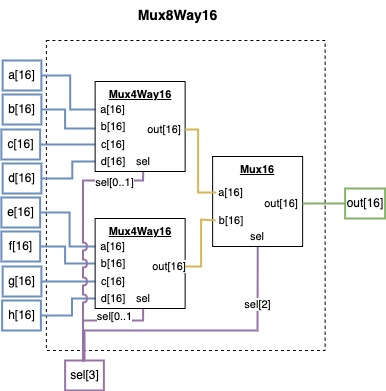

The diagram above was exported from draw.io. Its source (the exported page's mxGraphModel, read from the mxfile embedded in the PNG):
<mxGraphModel dx="1109" dy="859" grid="1" gridSize="10" guides="1" tooltips="1" connect="1" arrows="1" fold="1" page="1" pageScale="1" pageWidth="850" pageHeight="1100" math="0" shadow="0">
  <root>
    <mxCell id="0" />
    <mxCell id="1" parent="0" />
    <mxCell id="2" value="&lt;font style=&quot;font-size: 14px;&quot;&gt;&lt;b&gt;Mux8&lt;/b&gt;&lt;/font&gt;&lt;b style=&quot;font-size: 14px; background-color: transparent; color: light-dark(rgb(0, 0, 0), rgb(255, 255, 255));&quot;&gt;Way16&lt;/b&gt;" style="text;html=1;align=center;verticalAlign=middle;whiteSpace=wrap;rounded=0;" vertex="1" parent="1">
      <mxGeometry x="587.62" y="2345" width="95" height="30" as="geometry" />
    </mxCell>
    <mxCell id="3" value="" style="rounded=0;whiteSpace=wrap;html=1;dashed=1;" vertex="1" parent="1">
      <mxGeometry x="503.87" y="2385" width="278.76" height="310" as="geometry" />
    </mxCell>
    <mxCell id="4" value="out[16]" style="text;html=1;align=center;verticalAlign=middle;whiteSpace=wrap;rounded=0;fillColor=none;strokeColor=#82b366;strokeWidth=2;" vertex="1" parent="1">
      <mxGeometry x="802.63" y="2533" width="40" height="30" as="geometry" />
    </mxCell>
    <mxCell id="5" style="edgeStyle=orthogonalEdgeStyle;shape=connector;rounded=0;orthogonalLoop=1;jettySize=auto;html=1;exitX=1;exitY=0.5;exitDx=0;exitDy=0;entryX=0;entryY=0.5;entryDx=0;entryDy=0;strokeColor=#6c8ebf;align=center;verticalAlign=middle;fontFamily=Helvetica;fontSize=11;fontColor=default;labelBackgroundColor=default;startFill=0;endArrow=none;fillColor=#dae8fc;strokeWidth=2;" edge="1" source="6" target="31" parent="1">
      <mxGeometry relative="1" as="geometry" />
    </mxCell>
    <mxCell id="6" value="a[16]" style="text;html=1;align=center;verticalAlign=middle;whiteSpace=wrap;rounded=0;fillColor=none;strokeColor=#6c8ebf;strokeWidth=2;" vertex="1" parent="1">
      <mxGeometry x="460.14" y="2405" width="38.75" height="30" as="geometry" />
    </mxCell>
    <mxCell id="7" style="edgeStyle=orthogonalEdgeStyle;shape=connector;rounded=0;orthogonalLoop=1;jettySize=auto;html=1;exitX=1;exitY=0.5;exitDx=0;exitDy=0;exitPerimeter=0;entryX=0;entryY=0.75;entryDx=0;entryDy=0;entryPerimeter=0;strokeColor=default;align=center;verticalAlign=middle;fontFamily=Helvetica;fontSize=11;fontColor=default;labelBackgroundColor=default;startFill=0;endArrow=none;" edge="1" parent="1">
      <mxGeometry relative="1" as="geometry">
        <mxPoint x="688.25" y="2490" as="sourcePoint" />
        <mxPoint x="688.25" y="2490" as="targetPoint" />
      </mxGeometry>
    </mxCell>
    <mxCell id="8" style="edgeStyle=orthogonalEdgeStyle;shape=connector;rounded=0;orthogonalLoop=1;jettySize=auto;html=1;exitX=1;exitY=0.5;exitDx=0;exitDy=0;entryX=0;entryY=0.5;entryDx=0;entryDy=0;strokeColor=#6c8ebf;align=center;verticalAlign=middle;fontFamily=Helvetica;fontSize=11;fontColor=default;labelBackgroundColor=default;startFill=0;endArrow=none;fillColor=#dae8fc;strokeWidth=2;" edge="1" source="9" target="39" parent="1">
      <mxGeometry relative="1" as="geometry" />
    </mxCell>
    <mxCell id="9" value="e[16]" style="text;html=1;align=center;verticalAlign=middle;whiteSpace=wrap;rounded=0;fillColor=none;strokeColor=#6c8ebf;strokeWidth=2;" vertex="1" parent="1">
      <mxGeometry x="458.87" y="2542" width="38.75" height="30" as="geometry" />
    </mxCell>
    <mxCell id="10" style="edgeStyle=orthogonalEdgeStyle;shape=connector;rounded=0;orthogonalLoop=1;jettySize=auto;html=1;exitX=0.5;exitY=0;exitDx=0;exitDy=0;entryX=0.5;entryY=1;entryDx=0;entryDy=0;strokeColor=#9673a6;align=center;verticalAlign=middle;fontFamily=Helvetica;fontSize=11;fontColor=default;labelBackgroundColor=default;startFill=0;endArrow=none;fillColor=#e1d5e7;strokeWidth=2;" edge="1" source="14" target="41" parent="1">
      <mxGeometry relative="1" as="geometry">
        <Array as="points">
          <mxPoint x="540.63" y="2665" />
          <mxPoint x="600.63" y="2665" />
        </Array>
      </mxGeometry>
    </mxCell>
    <mxCell id="11" value="sel[0..1" style="edgeLabel;html=1;align=center;verticalAlign=middle;resizable=0;points=[];fontFamily=Helvetica;fontSize=11;fontColor=default;labelBackgroundColor=default;" vertex="1" connectable="0" parent="10">
      <mxGeometry x="0.1364" y="3" relative="1" as="geometry">
        <mxPoint x="8" y="-2" as="offset" />
      </mxGeometry>
    </mxCell>
    <mxCell id="12" style="edgeStyle=orthogonalEdgeStyle;shape=connector;rounded=0;orthogonalLoop=1;jettySize=auto;html=1;exitX=0.5;exitY=0;exitDx=0;exitDy=0;entryX=0.5;entryY=1;entryDx=0;entryDy=0;strokeColor=#9673a6;align=center;verticalAlign=middle;fontFamily=Helvetica;fontSize=11;fontColor=default;labelBackgroundColor=default;startFill=0;endArrow=none;fillColor=#e1d5e7;strokeWidth=2;" edge="1" source="14" target="49" parent="1">
      <mxGeometry relative="1" as="geometry">
        <Array as="points">
          <mxPoint x="541.63" y="2675" />
          <mxPoint x="715.63" y="2675" />
        </Array>
      </mxGeometry>
    </mxCell>
    <mxCell id="13" value="sel[2]" style="edgeLabel;html=1;align=center;verticalAlign=middle;resizable=0;points=[];fontFamily=Helvetica;fontSize=11;fontColor=default;labelBackgroundColor=default;" vertex="1" connectable="0" parent="12">
      <mxGeometry x="0.6029" y="2" relative="1" as="geometry">
        <mxPoint x="1" as="offset" />
      </mxGeometry>
    </mxCell>
    <mxCell id="14" value="sel[3]" style="text;html=1;align=center;verticalAlign=middle;whiteSpace=wrap;rounded=0;fillColor=none;strokeColor=#9673a6;strokeWidth=2;" vertex="1" parent="1">
      <mxGeometry x="522.63" y="2705" width="38.75" height="30" as="geometry" />
    </mxCell>
    <mxCell id="15" style="edgeStyle=orthogonalEdgeStyle;shape=connector;rounded=0;orthogonalLoop=1;jettySize=auto;html=1;exitX=1;exitY=0.5;exitDx=0;exitDy=0;entryX=0;entryY=0.5;entryDx=0;entryDy=0;strokeColor=#6c8ebf;align=center;verticalAlign=middle;fontFamily=Helvetica;fontSize=11;fontColor=default;labelBackgroundColor=default;startFill=0;endArrow=none;fillColor=#dae8fc;strokeWidth=2;" edge="1" source="16" target="35" parent="1">
      <mxGeometry relative="1" as="geometry" />
    </mxCell>
    <mxCell id="16" value="c[16]" style="text;html=1;align=center;verticalAlign=middle;whiteSpace=wrap;rounded=0;fillColor=none;strokeColor=#6c8ebf;strokeWidth=2;" vertex="1" parent="1">
      <mxGeometry x="458.87" y="2474" width="38.75" height="30" as="geometry" />
    </mxCell>
    <mxCell id="17" style="edgeStyle=orthogonalEdgeStyle;shape=connector;rounded=0;orthogonalLoop=1;jettySize=auto;html=1;exitX=1;exitY=0.5;exitDx=0;exitDy=0;entryX=0;entryY=0.5;entryDx=0;entryDy=0;strokeColor=#6c8ebf;align=center;verticalAlign=middle;fontFamily=Helvetica;fontSize=11;fontColor=default;labelBackgroundColor=default;startFill=0;endArrow=none;fillColor=#dae8fc;strokeWidth=2;" edge="1" source="18" target="43" parent="1">
      <mxGeometry relative="1" as="geometry" />
    </mxCell>
    <mxCell id="18" value="g[16]" style="text;html=1;align=center;verticalAlign=middle;whiteSpace=wrap;rounded=0;fillColor=none;strokeColor=#6c8ebf;strokeWidth=2;" vertex="1" parent="1">
      <mxGeometry x="460.14" y="2611" width="38.75" height="30" as="geometry" />
    </mxCell>
    <mxCell id="19" style="edgeStyle=orthogonalEdgeStyle;shape=connector;rounded=0;orthogonalLoop=1;jettySize=auto;html=1;exitX=1;exitY=0.5;exitDx=0;exitDy=0;entryX=0;entryY=0.5;entryDx=0;entryDy=0;strokeColor=#6c8ebf;align=center;verticalAlign=middle;fontFamily=Helvetica;fontSize=11;fontColor=default;labelBackgroundColor=default;startFill=0;endArrow=none;fillColor=#dae8fc;strokeWidth=2;" edge="1" source="20" target="32" parent="1">
      <mxGeometry relative="1" as="geometry">
        <Array as="points">
          <mxPoint x="522.63" y="2454" />
          <mxPoint x="522.63" y="2473" />
        </Array>
      </mxGeometry>
    </mxCell>
    <mxCell id="20" value="b[16]" style="text;html=1;align=center;verticalAlign=middle;whiteSpace=wrap;rounded=0;fillColor=none;strokeColor=#6c8ebf;strokeWidth=2;" vertex="1" parent="1">
      <mxGeometry x="460.14" y="2439" width="38.75" height="30" as="geometry" />
    </mxCell>
    <mxCell id="21" style="edgeStyle=orthogonalEdgeStyle;shape=connector;rounded=0;orthogonalLoop=1;jettySize=auto;html=1;exitX=1;exitY=0.5;exitDx=0;exitDy=0;entryX=0;entryY=0.5;entryDx=0;entryDy=0;strokeColor=#6c8ebf;align=center;verticalAlign=middle;fontFamily=Helvetica;fontSize=11;fontColor=default;labelBackgroundColor=default;startFill=0;endArrow=none;fillColor=#dae8fc;strokeWidth=2;" edge="1" source="22" target="36" parent="1">
      <mxGeometry relative="1" as="geometry" />
    </mxCell>
    <mxCell id="22" value="d[16]" style="text;html=1;align=center;verticalAlign=middle;whiteSpace=wrap;rounded=0;fillColor=none;strokeColor=#6c8ebf;strokeWidth=2;" vertex="1" parent="1">
      <mxGeometry x="460.14" y="2508" width="38.75" height="30" as="geometry" />
    </mxCell>
    <mxCell id="23" style="edgeStyle=orthogonalEdgeStyle;shape=connector;rounded=0;orthogonalLoop=1;jettySize=auto;html=1;exitX=1;exitY=0.5;exitDx=0;exitDy=0;entryX=0;entryY=0.5;entryDx=0;entryDy=0;strokeColor=#6c8ebf;align=center;verticalAlign=middle;fontFamily=Helvetica;fontSize=11;fontColor=default;labelBackgroundColor=default;startFill=0;endArrow=none;fillColor=#dae8fc;strokeWidth=2;" edge="1" source="24" target="40" parent="1">
      <mxGeometry relative="1" as="geometry">
        <Array as="points">
          <mxPoint x="522.63" y="2591" />
          <mxPoint x="522.63" y="2608" />
        </Array>
      </mxGeometry>
    </mxCell>
    <mxCell id="24" value="f[16]" style="text;html=1;align=center;verticalAlign=middle;whiteSpace=wrap;rounded=0;fillColor=none;strokeColor=#6c8ebf;strokeWidth=2;" vertex="1" parent="1">
      <mxGeometry x="458.87" y="2576" width="38.75" height="30" as="geometry" />
    </mxCell>
    <mxCell id="25" style="edgeStyle=orthogonalEdgeStyle;shape=connector;rounded=0;orthogonalLoop=1;jettySize=auto;html=1;exitX=1;exitY=0.5;exitDx=0;exitDy=0;entryX=0;entryY=0.5;entryDx=0;entryDy=0;strokeColor=#6c8ebf;align=center;verticalAlign=middle;fontFamily=Helvetica;fontSize=11;fontColor=default;labelBackgroundColor=default;startFill=0;endArrow=none;fillColor=#dae8fc;strokeWidth=2;" edge="1" source="26" target="44" parent="1">
      <mxGeometry relative="1" as="geometry" />
    </mxCell>
    <mxCell id="26" value="h[16]" style="text;html=1;align=center;verticalAlign=middle;whiteSpace=wrap;rounded=0;fillColor=none;strokeColor=#6c8ebf;strokeWidth=2;" vertex="1" parent="1">
      <mxGeometry x="459.63" y="2645" width="38.75" height="30" as="geometry" />
    </mxCell>
    <mxCell id="27" style="edgeStyle=orthogonalEdgeStyle;shape=connector;rounded=0;orthogonalLoop=1;jettySize=auto;html=1;exitX=0.5;exitY=0;exitDx=0;exitDy=0;entryX=0.5;entryY=1;entryDx=0;entryDy=0;strokeColor=#9673a6;align=center;verticalAlign=middle;fontFamily=Helvetica;fontSize=11;fontColor=default;labelBackgroundColor=default;startFill=0;endArrow=none;jumpStyle=arc;fillColor=#e1d5e7;strokeWidth=2;" edge="1" source="14" target="33" parent="1">
      <mxGeometry relative="1" as="geometry">
        <Array as="points">
          <mxPoint x="540.63" y="2705" />
          <mxPoint x="540.63" y="2525" />
          <mxPoint x="600.63" y="2525" />
        </Array>
      </mxGeometry>
    </mxCell>
    <mxCell id="28" value="sel[0..1]" style="edgeLabel;html=1;align=center;verticalAlign=middle;resizable=0;points=[];fontFamily=Helvetica;fontSize=11;fontColor=default;labelBackgroundColor=default;" vertex="1" connectable="0" parent="27">
      <mxGeometry x="0.6819" y="-1" relative="1" as="geometry">
        <mxPoint x="1" as="offset" />
      </mxGeometry>
    </mxCell>
    <mxCell id="29" value="" style="group;fontFamily=Helvetica;fontSize=11;fontColor=default;labelBackgroundColor=default;" vertex="1" connectable="0" parent="1">
      <mxGeometry x="552.63" y="2426" width="90" height="90" as="geometry" />
    </mxCell>
    <mxCell id="30" value="&lt;b&gt;&lt;u&gt;Mux4Way16&lt;/u&gt;&lt;/b&gt;" style="whiteSpace=wrap;html=1;aspect=fixed;fontFamily=Helvetica;fontSize=11;fontColor=default;labelBackgroundColor=default;movable=1;resizable=1;rotatable=1;deletable=1;editable=1;locked=0;connectable=1;container=0;verticalAlign=top;" vertex="1" parent="29">
      <mxGeometry width="90" height="90" as="geometry" />
    </mxCell>
    <mxCell id="31" value="a[16]" style="text;html=1;align=center;verticalAlign=middle;whiteSpace=wrap;rounded=0;fontFamily=Helvetica;fontSize=11;fontColor=default;labelBackgroundColor=default;movable=1;resizable=1;rotatable=1;deletable=1;editable=1;locked=0;connectable=1;container=0;" vertex="1" parent="29">
      <mxGeometry x="3.75" y="18" width="29" height="20" as="geometry" />
    </mxCell>
    <mxCell id="32" value="b[16]" style="text;html=1;align=center;verticalAlign=middle;whiteSpace=wrap;rounded=0;fontFamily=Helvetica;fontSize=11;fontColor=default;labelBackgroundColor=default;movable=1;resizable=1;rotatable=1;deletable=1;editable=1;locked=0;connectable=1;container=0;" vertex="1" parent="29">
      <mxGeometry x="8" y="35" width="20" height="20" as="geometry" />
    </mxCell>
    <mxCell id="33" value="sel" style="text;html=1;align=center;verticalAlign=middle;whiteSpace=wrap;rounded=0;fontFamily=Helvetica;fontSize=11;fontColor=default;labelBackgroundColor=default;movable=1;resizable=1;rotatable=1;deletable=1;editable=1;locked=0;connectable=1;container=0;" vertex="1" parent="29">
      <mxGeometry x="38" y="70" width="20" height="20" as="geometry" />
    </mxCell>
    <mxCell id="34" value="out[16]" style="text;html=1;align=center;verticalAlign=middle;whiteSpace=wrap;rounded=0;fontFamily=Helvetica;fontSize=11;fontColor=default;labelBackgroundColor=default;movable=1;resizable=1;rotatable=1;deletable=1;editable=1;locked=0;connectable=1;container=0;" vertex="1" parent="29">
      <mxGeometry x="48" y="38" width="42" height="20" as="geometry" />
    </mxCell>
    <mxCell id="35" value="c[16]" style="text;html=1;align=center;verticalAlign=middle;whiteSpace=wrap;rounded=0;fontFamily=Helvetica;fontSize=11;fontColor=default;labelBackgroundColor=default;movable=1;resizable=1;rotatable=1;deletable=1;editable=1;locked=0;connectable=1;container=0;" vertex="1" parent="29">
      <mxGeometry x="8" y="53" width="20" height="20" as="geometry" />
    </mxCell>
    <mxCell id="36" value="d[16]" style="text;html=1;align=center;verticalAlign=middle;whiteSpace=wrap;rounded=0;fontFamily=Helvetica;fontSize=11;fontColor=default;labelBackgroundColor=default;movable=1;resizable=1;rotatable=1;deletable=1;editable=1;locked=0;connectable=1;container=0;" vertex="1" parent="29">
      <mxGeometry x="8" y="70" width="20" height="20" as="geometry" />
    </mxCell>
    <mxCell id="37" value="" style="group;fontFamily=Helvetica;fontSize=11;fontColor=default;labelBackgroundColor=default;" vertex="1" connectable="0" parent="1">
      <mxGeometry x="552.63" y="2563" width="90" height="90" as="geometry" />
    </mxCell>
    <mxCell id="38" value="&lt;b&gt;&lt;u&gt;Mux4Way16&lt;/u&gt;&lt;/b&gt;" style="whiteSpace=wrap;html=1;aspect=fixed;fontFamily=Helvetica;fontSize=11;fontColor=default;labelBackgroundColor=default;movable=1;resizable=1;rotatable=1;deletable=1;editable=1;locked=0;connectable=1;container=0;verticalAlign=top;" vertex="1" parent="37">
      <mxGeometry width="90" height="90" as="geometry" />
    </mxCell>
    <mxCell id="39" value="a[16]" style="text;html=1;align=center;verticalAlign=middle;whiteSpace=wrap;rounded=0;fontFamily=Helvetica;fontSize=11;fontColor=default;labelBackgroundColor=default;movable=1;resizable=1;rotatable=1;deletable=1;editable=1;locked=0;connectable=1;container=0;" vertex="1" parent="37">
      <mxGeometry x="3.75" y="18" width="29" height="20" as="geometry" />
    </mxCell>
    <mxCell id="40" value="b[16]" style="text;html=1;align=center;verticalAlign=middle;whiteSpace=wrap;rounded=0;fontFamily=Helvetica;fontSize=11;fontColor=default;labelBackgroundColor=default;movable=1;resizable=1;rotatable=1;deletable=1;editable=1;locked=0;connectable=1;container=0;" vertex="1" parent="37">
      <mxGeometry x="8" y="35" width="20" height="20" as="geometry" />
    </mxCell>
    <mxCell id="41" value="sel" style="text;html=1;align=center;verticalAlign=middle;whiteSpace=wrap;rounded=0;fontFamily=Helvetica;fontSize=11;fontColor=default;labelBackgroundColor=default;movable=1;resizable=1;rotatable=1;deletable=1;editable=1;locked=0;connectable=1;container=0;" vertex="1" parent="37">
      <mxGeometry x="38" y="70" width="20" height="20" as="geometry" />
    </mxCell>
    <mxCell id="42" value="out[16]" style="text;html=1;align=center;verticalAlign=middle;whiteSpace=wrap;rounded=0;fontFamily=Helvetica;fontSize=11;fontColor=default;labelBackgroundColor=default;movable=1;resizable=1;rotatable=1;deletable=1;editable=1;locked=0;connectable=1;container=0;" vertex="1" parent="37">
      <mxGeometry x="58" y="38" width="32" height="20" as="geometry" />
    </mxCell>
    <mxCell id="43" value="c[16]" style="text;html=1;align=center;verticalAlign=middle;whiteSpace=wrap;rounded=0;fontFamily=Helvetica;fontSize=11;fontColor=default;labelBackgroundColor=default;movable=1;resizable=1;rotatable=1;deletable=1;editable=1;locked=0;connectable=1;container=0;" vertex="1" parent="37">
      <mxGeometry x="8" y="53" width="20" height="20" as="geometry" />
    </mxCell>
    <mxCell id="44" value="d[16]" style="text;html=1;align=center;verticalAlign=middle;whiteSpace=wrap;rounded=0;fontFamily=Helvetica;fontSize=11;fontColor=default;labelBackgroundColor=default;movable=1;resizable=1;rotatable=1;deletable=1;editable=1;locked=0;connectable=1;container=0;" vertex="1" parent="37">
      <mxGeometry x="8" y="70" width="20" height="20" as="geometry" />
    </mxCell>
    <mxCell id="45" value="" style="group;fontFamily=Helvetica;fontSize=11;fontColor=default;labelBackgroundColor=default;" vertex="1" connectable="0" parent="1">
      <mxGeometry x="670.13" y="2501" width="90" height="90" as="geometry" />
    </mxCell>
    <mxCell id="46" value="&lt;b&gt;&lt;u&gt;Mux16&lt;/u&gt;&lt;/b&gt;" style="whiteSpace=wrap;html=1;aspect=fixed;fontFamily=Helvetica;fontSize=11;fontColor=default;labelBackgroundColor=default;movable=1;resizable=1;rotatable=1;deletable=1;editable=1;locked=0;connectable=1;container=0;verticalAlign=top;" vertex="1" parent="45">
      <mxGeometry width="90" height="90" as="geometry" />
    </mxCell>
    <mxCell id="47" value="a[16]" style="text;html=1;align=center;verticalAlign=middle;whiteSpace=wrap;rounded=0;fontFamily=Helvetica;fontSize=11;fontColor=default;labelBackgroundColor=default;movable=1;resizable=1;rotatable=1;deletable=1;editable=1;locked=0;connectable=1;container=0;" vertex="1" parent="45">
      <mxGeometry x="3.75" y="26" width="29" height="20" as="geometry" />
    </mxCell>
    <mxCell id="48" value="b[16]" style="text;html=1;align=center;verticalAlign=middle;whiteSpace=wrap;rounded=0;fontFamily=Helvetica;fontSize=11;fontColor=default;labelBackgroundColor=default;movable=1;resizable=1;rotatable=1;deletable=1;editable=1;locked=0;connectable=1;container=0;" vertex="1" parent="45">
      <mxGeometry x="3" y="54" width="32" height="20" as="geometry" />
    </mxCell>
    <mxCell id="49" value="sel" style="text;html=1;align=center;verticalAlign=middle;whiteSpace=wrap;rounded=0;fontFamily=Helvetica;fontSize=11;fontColor=default;labelBackgroundColor=default;movable=1;resizable=1;rotatable=1;deletable=1;editable=1;locked=0;connectable=1;container=0;" vertex="1" parent="45">
      <mxGeometry x="35" y="70" width="20" height="20" as="geometry" />
    </mxCell>
    <mxCell id="50" value="out[16]" style="text;html=1;align=center;verticalAlign=middle;whiteSpace=wrap;rounded=0;fontFamily=Helvetica;fontSize=11;fontColor=default;labelBackgroundColor=default;movable=1;resizable=1;rotatable=1;deletable=1;editable=1;locked=0;connectable=1;container=0;" vertex="1" parent="45">
      <mxGeometry x="48" y="37" width="42" height="20" as="geometry" />
    </mxCell>
    <mxCell id="51" style="edgeStyle=orthogonalEdgeStyle;shape=connector;rounded=0;orthogonalLoop=1;jettySize=auto;html=1;exitX=1;exitY=0.5;exitDx=0;exitDy=0;entryX=0;entryY=0.5;entryDx=0;entryDy=0;strokeColor=#d6b656;align=center;verticalAlign=middle;fontFamily=Helvetica;fontSize=11;fontColor=default;labelBackgroundColor=default;startFill=0;endArrow=none;fillColor=#fff2cc;strokeWidth=2;" edge="1" source="42" target="48" parent="1">
      <mxGeometry relative="1" as="geometry">
        <Array as="points">
          <mxPoint x="658.62" y="2611" />
          <mxPoint x="658.62" y="2564" />
        </Array>
      </mxGeometry>
    </mxCell>
    <mxCell id="52" style="edgeStyle=orthogonalEdgeStyle;shape=connector;rounded=0;orthogonalLoop=1;jettySize=auto;html=1;exitX=1;exitY=0.5;exitDx=0;exitDy=0;entryX=0;entryY=0.5;entryDx=0;entryDy=0;strokeColor=#d6b656;align=center;verticalAlign=middle;fontFamily=Helvetica;fontSize=11;fontColor=default;labelBackgroundColor=default;startFill=0;endArrow=none;fillColor=#fff2cc;strokeWidth=2;" edge="1" source="34" target="47" parent="1">
      <mxGeometry relative="1" as="geometry">
        <Array as="points">
          <mxPoint x="655.62" y="2474" />
          <mxPoint x="655.62" y="2537" />
        </Array>
      </mxGeometry>
    </mxCell>
    <mxCell id="53" style="edgeStyle=orthogonalEdgeStyle;shape=connector;rounded=0;orthogonalLoop=1;jettySize=auto;html=1;exitX=1;exitY=0.5;exitDx=0;exitDy=0;entryX=0;entryY=0.5;entryDx=0;entryDy=0;strokeColor=#82b366;align=center;verticalAlign=middle;fontFamily=Helvetica;fontSize=11;fontColor=default;labelBackgroundColor=default;startFill=0;endArrow=none;fillColor=#d5e8d4;strokeWidth=2;" edge="1" source="50" target="4" parent="1">
      <mxGeometry relative="1" as="geometry" />
    </mxCell>
  </root>
</mxGraphModel>